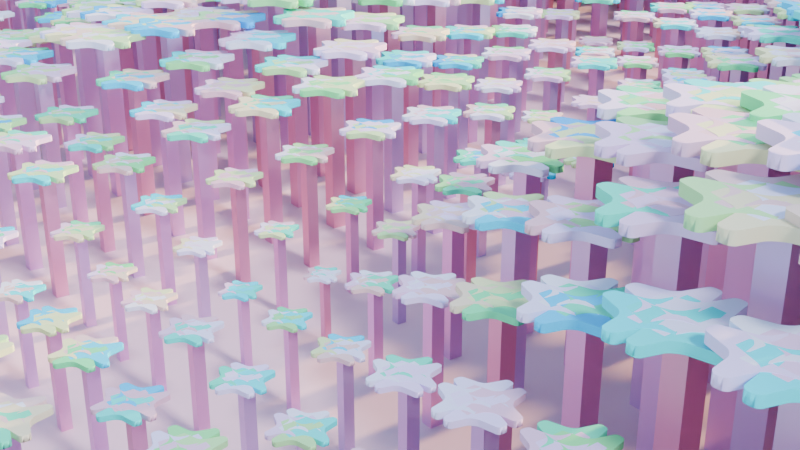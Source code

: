 # Source: star.blend  (saved by Blender 4.4.32; exported with 4.5.12 LTS)
import bpy
from mathutils import Matrix  # noqa: F401  (used for matrix-valued properties, if any)

bpy.ops.wm.read_factory_settings(use_empty=True)
scene = bpy.context.scene
scene.name = 'Scene'

# ---- collections
col_collection = bpy.data.collections.new('Collection'); scene.collection.children.link(col_collection)

# ---- materials (node trees are filled in below, after node groups)
mat_star = bpy.data.materials.new('Star')
mat_planeshade = bpy.data.materials.new('PlaneShade')
mat_bar = bpy.data.materials.new('Bar')
mat_sphere = bpy.data.materials.new('Sphere')

# ---- node groups
ng_smooth_by_angle = bpy.data.node_groups.new('Smooth by Angle', 'GeometryNodeTree')
_s = ng_smooth_by_angle.interface.new_socket(name='Mesh', in_out='OUTPUT', socket_type='NodeSocketGeometry')
_s = ng_smooth_by_angle.interface.new_socket(name='Mesh', in_out='INPUT', socket_type='NodeSocketGeometry')
_s = ng_smooth_by_angle.interface.new_socket(name='Angle', in_out='INPUT', socket_type='NodeSocketFloat')
_s.subtype = 'ANGLE'
_s.default_value = 0.5236
_s.min_value = 0.0
_s.max_value = 3.142
_s.description = 'Maximum face angle for smooth edges'
_s = ng_smooth_by_angle.interface.new_socket(name='Ignore Sharpness', in_out='INPUT', socket_type='NodeSocketBool')
_s.force_non_field = True
ng_smooth_by_angle.description = 'Set the sharpness of mesh edges based on the angle between the neighboring faces'
ng_smooth_by_angle.is_modifier = True
_N = ng_smooth_by_angle.nodes; _L = ng_smooth_by_angle.links
n0 = _N.new('GeometryNodeSetShadeSmooth'); n0.name = 'Set Shade Smooth'; n0.location = (120, -80)
n0.domain = 'EDGE'
n1 = _N.new('GeometryNodeSetShadeSmooth'); n1.name = 'Set Shade Smooth.001'; n1.location = (300, -80)
n2 = _N.new('NodeGroupOutput'); n2.name = 'Group Output'; n2.location = (480, -80)
n3 = _N.new('GeometryNodeInputMeshEdgeAngle'); n3.name = 'Edge Angle'; n3.location = (-440, -240)
n4 = _N.new('NodeGroupInput'); n4.name = 'Group Input'; n4.location = (-80, -80)
n5 = _N.new('GeometryNodeInputEdgeSmooth'); n5.name = 'Is Edge Smooth'; n5.location = (-260, -120)
n6 = _N.new('GeometryNodeInputShadeSmooth'); n6.name = 'Is Shade Smooth'; n6.location = (-440, -397)
n7 = _N.new('FunctionNodeCompare'); n7.name = 'Compare'; n7.location = (-260, -260)
n7.operation = 'LESS_EQUAL'
n7.inputs[6].default_value = (0.0, 0.0, 0.0, 0.0)
n7.inputs[7].default_value = (0.0, 0.0, 0.0, 0.0)
n8 = _N.new('FunctionNodeBooleanMath'); n8.name = 'Boolean Math.001'; n8.location = (-80, -260)
n9 = _N.new('NodeGroupInput'); n9.name = 'Group Input.001'; n9.location = (-440, -329)
n10 = _N.new('NodeGroupInput'); n10.name = 'Group Input.002'; n10.location = (-259, -189)
n11 = _N.new('FunctionNodeBooleanMath'); n11.name = 'Boolean Math'; n11.location = (-80, -149)
n11.operation = 'OR'
n12 = _N.new('FunctionNodeBooleanMath'); n12.name = 'Boolean Math.002'; n12.location = (-260, -380)
n12.operation = 'OR'
n13 = _N.new('NodeGroupInput'); n13.name = 'Group Input.003'; n13.location = (-440, -460)
_L.new(n3.outputs[0], n7.inputs[0])
_L.new(n1.outputs[0], n2.inputs[0])
_L.new(n9.outputs[1], n7.inputs[1])
_L.new(n7.outputs[0], n8.inputs[0])
_L.new(n4.outputs[0], n0.inputs[0])
_L.new(n0.outputs[0], n1.inputs[0])
_L.new(n8.outputs[0], n0.inputs[2])
_L.new(n10.outputs[2], n11.inputs[1])
_L.new(n5.outputs[0], n11.inputs[0])
_L.new(n11.outputs[0], n0.inputs[1])
_L.new(n13.outputs[2], n12.inputs[1])
_L.new(n6.outputs[0], n12.inputs[0])
_L.new(n12.outputs[0], n8.inputs[1])
n2.is_active_output = True
ng_geometry_nodes = bpy.data.node_groups.new('Geometry Nodes', 'GeometryNodeTree')
_s = ng_geometry_nodes.interface.new_socket(name='Geometry', in_out='OUTPUT', socket_type='NodeSocketGeometry')
_s = ng_geometry_nodes.interface.new_socket(name='Geometry', in_out='INPUT', socket_type='NodeSocketGeometry')
ng_geometry_nodes.is_modifier = True
# nodes of 'Geometry Nodes' reference scene objects; filled in after objects exist

# ---- material node trees
mat_star.use_nodes = True; mat_star.node_tree.nodes.clear()
_N = mat_star.node_tree.nodes; _L = mat_star.node_tree.links
n0 = _N.new('ShaderNodeBsdfPrincipled'); n0.name = 'Principled BSDF'; n0.location = (10, 300)
n0.inputs[1].default_value = 0.5
n0.inputs[2].default_value = 0.7
n0.inputs[27].default_value = (1.0, 0.9725, 0.4532, 1.0)
n1 = _N.new('ShaderNodeOutputMaterial'); n1.name = 'Material Output'; n1.location = (300, 300)
n2 = _N.new('ShaderNodeHueSaturation'); n2.name = 'Hue/Saturation/Value'; n2.location = (-210, 261)
n2.inputs[3].default_value = 1.2
n2.inputs[4].default_value = (0.7992, 0.794, 0.0, 1.0)
n3 = _N.new('ShaderNodeMapRange'); n3.name = 'Map Range'; n3.location = (-380, 209)
n3.inputs[2].default_value = 1.1
n4 = _N.new('ShaderNodeObjectInfo'); n4.name = 'Object Info'; n4.location = (-567, 208)
_L.new(n0.outputs[0], n1.inputs[0])
_L.new(n2.outputs[0], n0.inputs[0])
_L.new(n3.outputs[0], n2.inputs[0])
_L.new(n3.outputs[0], n2.inputs[1])
_L.new(n4.outputs[5], n3.inputs[0])
n1.is_active_output = True
mat_planeshade.use_nodes = True; mat_planeshade.node_tree.nodes.clear()
_N = mat_planeshade.node_tree.nodes; _L = mat_planeshade.node_tree.links
n0 = _N.new('ShaderNodeBsdfPrincipled'); n0.name = 'Principled BSDF'; n0.location = (-267, 334)
n0.inputs[0].default_value = (0.8008, 0.5136, 0.6159, 1.0)
n1 = _N.new('ShaderNodeOutputMaterial'); n1.name = 'Material Output'; n1.location = (505, 329)
_L.new(n0.outputs[0], n1.inputs[0])
n1.is_active_output = True
mat_bar.use_nodes = True; mat_bar.node_tree.nodes.clear()
_N = mat_bar.node_tree.nodes; _L = mat_bar.node_tree.links
n0 = _N.new('ShaderNodeBsdfPrincipled'); n0.name = 'Principled BSDF'; n0.location = (10, 300)
n0.inputs[1].default_value = 1.0
n1 = _N.new('ShaderNodeOutputMaterial'); n1.name = 'Material Output'; n1.location = (300, 300)
n2 = _N.new('ShaderNodeHueSaturation'); n2.name = 'Hue/Saturation/Value'; n2.location = (-183, 285)
n2.inputs[4].default_value = (0.8002, 0.003216, 0.6033, 1.0)
n3 = _N.new('ShaderNodeMapRange'); n3.name = 'Map Range'; n3.location = (-376, 251)
n3.inputs[1].default_value = 0.2
n3.inputs[2].default_value = 3.0
n3.inputs[3].default_value = 0.4
n4 = _N.new('ShaderNodeObjectInfo'); n4.name = 'Object Info'; n4.location = (-575, 212)
_L.new(n0.outputs[0], n1.inputs[0])
_L.new(n2.outputs[0], n0.inputs[0])
_L.new(n3.outputs[0], n2.inputs[0])
_L.new(n3.outputs[0], n2.inputs[1])
_L.new(n4.outputs[5], n3.inputs[0])
n1.is_active_output = True
mat_sphere.use_nodes = True; mat_sphere.node_tree.nodes.clear()
_N = mat_sphere.node_tree.nodes; _L = mat_sphere.node_tree.links
n0 = _N.new('ShaderNodeBsdfPrincipled'); n0.name = 'Principled BSDF'; n0.location = (14, 304)
n0.inputs[28].default_value = 0.4
n1 = _N.new('ShaderNodeOutputMaterial'); n1.name = 'Material Output'; n1.location = (300, 300)
n2 = _N.new('ShaderNodeHueSaturation'); n2.name = 'Hue/Saturation/Value'; n2.location = (-180, 252)
n2.inputs[4].default_value = (0.8001, 0.2769, 0.0, 1.0)
n3 = _N.new('ShaderNodeMapRange'); n3.name = 'Map Range'; n3.location = (-362, 237)
n4 = _N.new('ShaderNodeObjectInfo'); n4.name = 'Object Info'; n4.location = (-558, 187)
_L.new(n0.outputs[0], n1.inputs[0])
_L.new(n2.outputs[0], n0.inputs[0])
_L.new(n3.outputs[0], n2.inputs[0])
_L.new(n3.outputs[0], n2.inputs[1])
_L.new(n4.outputs[5], n3.inputs[0])
_L.new(n2.outputs[0], n0.inputs[27])
n1.is_active_output = True

# ---- world
world_world = bpy.data.worlds.new('World'); scene.world = world_world
world_world.use_nodes = True; world_world.node_tree.nodes.clear()
_N = world_world.node_tree.nodes; _L = world_world.node_tree.links
n0 = _N.new('ShaderNodeOutputWorld'); n0.name = 'World Output'; n0.location = (300, 300)
n1 = _N.new('ShaderNodeBackground'); n1.name = 'Background'; n1.location = (10, 300)
n1.inputs[1].default_value = 0.7
n2 = _N.new('ShaderNodeTexSky'); n2.name = 'Sky Texture'; n2.location = (-190, 275)
n2.sun_intensity = 0.2
n2.sun_elevation = 0.2094
n2.ozone_density = 1.4
_L.new(n1.outputs[0], n0.inputs[0])
_L.new(n2.outputs[0], n1.inputs[0])
n0.is_active_output = True
world_world.color = (0.05088, 0.05088, 0.05088)
world_world.sun_shadow_jitter_overblur = 0.0

# ---- cameras
cam_camera = bpy.data.cameras.new('Camera')
cam_camera.clip_end = 100.0
cam_camera.ortho_scale = 7.314

# ---- lights
light_light = bpy.data.lights.new('Light', 'SUN')
light_light.angle = 0.1993
light_light.energy = 5.0
light_light.shadow_soft_size = 0.1
light_light.shadow_cascade_max_distance = 1000.0

# ---- meshes
me_cube_002 = bpy.data.meshes.new('Cube.002')
me_cube_002.from_pydata([(0.5475, 0.1594, 0.3792), (-1.457, 0.1594, 0.3792), (-1.459, 0.1594, 0.1493), (0.5452, 0.1594, 0.1493), (0.5475, -0.09288, 0.3792), (0.5452, -0.09287, 0.1493), (-1.457, -0.09288, 0.3792), (-1.459, -0.09287, 0.1493), (-1.373, 0.06985, -0.7706), (-1.463, 0.1889, -0.6827), (-1.393, 0.09051, -0.7684), (-1.412, 0.1116, -0.7619), (-1.429, 0.1321, -0.7514), (-1.443, 0.151, -0.7375), (-1.454, 0.1672, -0.7208), (-1.46, 0.1801, -0.7023), (0.4519, 0.06985, -0.7706), (0.5414, 0.1889, -0.6827), (0.4718, 0.09051, -0.7684), (0.4908, 0.1116, -0.7619), (0.5077, 0.1321, -0.7514), (0.5219, 0.151, -0.7375), (0.5326, 0.1672, -0.7208), (0.5392, 0.1801, -0.7023), (-1.373, -0.003298, -0.7706), (-1.463, -0.124, -0.6848), (-1.393, -0.02401, -0.7684), (-1.412, -0.04524, -0.7621), (-1.429, -0.06594, -0.7519), (-1.443, -0.08505, -0.7383), (-1.454, -0.1016, -0.722), (-1.46, -0.1148, -0.7039), (0.4519, -0.003298, -0.7706), (0.5393, -0.1235, -0.6846), (0.4718, -0.02399, -0.7684), (0.4905, -0.04519, -0.7621), (0.5073, -0.06582, -0.7518), (0.5211, -0.08486, -0.7382), (0.5314, -0.1013, -0.7219), (0.5375, -0.1144, -0.7038), (-1.352, -1.0, 0.2756), (-1.453, -0.8998, 0.4091), (-1.374, -0.9977, 0.299), (-1.396, -0.9903, 0.3229), (-1.415, -0.9783, 0.3459), (-1.431, -0.9624, 0.3671), (-1.443, -0.9434, 0.3852), (-1.451, -0.9221, 0.3995), (0.4482, -1.0, 0.2756), (0.5509, -0.8998, 0.4091), (0.4711, -0.9977, 0.299), (0.4929, -0.9903, 0.3228), (0.5124, -0.9783, 0.3459), (0.5287, -0.9624, 0.3671), (0.5409, -0.9434, 0.3852), (0.5484, -0.9221, 0.3995), (0.4479, -1.0, 0.2491), (0.548, -0.9023, 0.1119), (0.4704, -0.9978, 0.2255), (0.4917, -0.9906, 0.2014), (0.5108, -0.9789, 0.1779), (0.5266, -0.9634, 0.1562), (0.5385, -0.9448, 0.1373), (0.5457, -0.9241, 0.1223), (-1.459, -0.9021, 0.1125), (-1.352, -1.0, 0.2491), (-1.455, -0.924, 0.1228), (-1.447, -0.9447, 0.1377), (-1.434, -0.9633, 0.1564), (-1.417, -0.9788, 0.1781), (-1.397, -0.9905, 0.2015), (-1.375, -0.9978, 0.2256), (-1.334, 0.04964, 1.224), (-1.446, 0.1912, 1.118), (-1.359, 0.07485, 1.221), (-1.382, 0.1004, 1.214), (-1.403, 0.125, 1.201), (-1.421, 0.1474, 1.184), (-1.434, 0.1665, 1.164), (-1.443, 0.1813, 1.142), (0.4506, 0.04964, 1.224), (0.5584, 0.1912, 1.118), (0.4749, 0.07485, 1.221), (0.4979, 0.1004, 1.214), (0.5185, 0.125, 1.201), (0.5356, 0.1474, 1.184), (0.5483, 0.1665, 1.164), (0.556, 0.1813, 1.142), (0.4506, 0.01675, 1.224), (0.5583, -0.1303, 1.118), (0.4749, -0.00859, 1.221), (0.498, -0.03453, 1.214), (0.5185, -0.05978, 1.201), (0.5355, -0.08306, 1.184), (0.5482, -0.1032, 1.164), (0.556, -0.1192, 1.142), (-1.334, 0.01675, 1.224), (-1.446, -0.1303, 1.118), (-1.359, -0.00859, 1.221), (-1.382, -0.03453, 1.214), (-1.403, -0.05978, 1.201), (-1.421, -0.08306, 1.184), (-1.434, -0.1032, 1.164), (-1.443, -0.1192, 1.142), (-1.358, 1.004, 0.2814), (-1.454, 0.9104, 0.408), (-1.379, 1.002, 0.3036), (-1.399, 0.9947, 0.3262), (-1.417, 0.9835, 0.348), (-1.433, 0.9687, 0.368), (-1.444, 0.951, 0.3853), (-1.451, 0.9312, 0.3988), (0.4533, 1.004, 0.2814), (0.5506, 0.9104, 0.408), (0.475, 1.002, 0.3036), (0.4956, 0.9947, 0.3262), (0.5141, 0.9835, 0.348), (0.5295, 0.9687, 0.368), (0.541, 0.951, 0.3853), (0.5482, 0.9312, 0.3988), (-1.358, 1.004, 0.2437), (-1.457, 0.9105, 0.1105), (-1.38, 1.002, 0.2214), (-1.401, 0.9947, 0.1984), (-1.419, 0.9835, 0.1757), (-1.435, 0.9687, 0.1546), (-1.447, 0.951, 0.1361), (-1.454, 0.9313, 0.1211), (0.5476, 0.9105, 0.1105), (0.4529, 1.004, 0.2437), (0.5454, 0.9313, 0.1211), (0.5385, 0.951, 0.1361), (0.5273, 0.9687, 0.1546), (0.5123, 0.9835, 0.1757), (0.4943, 0.9947, 0.1984), (0.4742, 1.002, 0.2214), (-1.392, 0.5452, 0.01117), (-1.394, 0.3267, -0.2198), (-1.392, 0.5076, -0.007468), (-1.393, 0.4691, -0.03349), (-1.393, 0.4316, -0.06558), (-1.393, 0.397, -0.1022), (-1.394, 0.367, -0.1414), (-1.394, 0.3432, -0.1812), (0.6101, 0.3267, -0.2198), (0.6121, 0.5452, 0.01117), (0.6103, 0.3432, -0.1812), (0.6106, 0.367, -0.1414), (0.6109, 0.397, -0.1022), (0.6112, 0.4316, -0.06558), (0.6115, 0.4691, -0.03349), (0.6119, 0.5076, -0.007468), (-1.497, -0.2361, -0.2288), (-1.496, -0.4597, -0.004982), (-1.495, -0.2535, -0.1908), (-1.494, -0.2782, -0.1517), (-1.494, -0.309, -0.1135), (-1.494, -0.3445, -0.07811), (-1.494, -0.3826, -0.04723), (-1.495, -0.4217, -0.02244), (0.5092, -0.4597, -0.005168), (0.507, -0.2359, -0.2287), (0.5101, -0.4217, -0.02258), (0.5106, -0.3827, -0.04733), (0.5106, -0.3444, -0.07817), (0.5103, -0.309, -0.1136), (0.5095, -0.2781, -0.1517), (0.5084, -0.2534, -0.1908), (-1.413, -0.4772, 0.5221), (-1.411, -0.2675, 0.7243), (-1.413, -0.4412, 0.5369), (-1.413, -0.4043, 0.5586), (-1.412, -0.3683, 0.5861), (-1.412, -0.3351, 0.6181), (-1.411, -0.3063, 0.653), (-1.411, -0.2834, 0.689), (0.5936, -0.2675, 0.7243), (0.5914, -0.4772, 0.5221), (0.5931, -0.2834, 0.689), (0.5927, -0.3063, 0.653), (0.5923, -0.3351, 0.6181), (0.5919, -0.3683, 0.5861), (0.5917, -0.4043, 0.5586), (0.5915, -0.4412, 0.5369), (-1.416, 0.3214, 0.6971), (-1.418, 0.5257, 0.4891), (-1.417, 0.3359, 0.6608), (-1.417, 0.3574, 0.6239), (-1.417, 0.3851, 0.588), (-1.418, 0.4174, 0.5551), (-1.418, 0.4529, 0.5267), (-1.418, 0.4895, 0.5043), (0.5858, 0.5257, 0.4891), (0.588, 0.3214, 0.6971), (0.5859, 0.4895, 0.5043), (0.5861, 0.4528, 0.5267), (0.5864, 0.4174, 0.5551), (0.5867, 0.3851, 0.588), (0.5871, 0.3574, 0.6239), (0.5876, 0.3359, 0.6608)], [], [(80, 72, 96, 88), (120, 104, 112, 129), (5, 4, 49, 57), (64, 41, 6, 7), (160, 57, 64, 153), (4, 89, 176, 178, 179, 180, 181, 182, 183, 177, 49), (41, 168, 170, 171, 172, 173, 174, 175, 169, 97, 6), (33, 5, 57, 160, 162, 163, 164, 165, 166, 167, 161), (113, 192, 194, 195, 196, 197, 198, 199, 193, 81, 0), (8, 16, 32, 24), (17, 3, 5, 33), (7, 6, 1, 2), (136, 121, 128, 145), (6, 97, 73, 1), (144, 146, 147, 148, 149, 150, 151, 145, 128, 3, 17), (0, 81, 89, 4), (2, 1, 105, 121), (56, 48, 40, 65), (49, 177, 168, 41), (152, 154, 155, 156, 157, 158, 159, 153, 64, 7, 25), (3, 0, 4, 5), (128, 113, 0, 3), (25, 7, 2, 9), (32, 16, 18, 34), (34, 18, 19, 35), (35, 19, 20, 36), (36, 20, 21, 37), (37, 21, 22, 38), (38, 22, 23, 39), (39, 23, 17, 33), (16, 8, 10, 18), (18, 10, 11, 19), (19, 11, 12, 20), (20, 12, 13, 21), (21, 13, 14, 22), (22, 14, 15, 23), (23, 15, 9, 17), (8, 24, 26, 10), (10, 26, 27, 11), (11, 27, 28, 12), (12, 28, 29, 13), (13, 29, 30, 14), (14, 30, 31, 15), (15, 31, 25, 9), (33, 25, 31, 39), (39, 31, 30, 38), (38, 30, 29, 37), (37, 29, 28, 36), (36, 28, 27, 35), (35, 27, 26, 34), (34, 26, 24, 32), (9, 2, 121, 136, 138, 139, 140, 141, 142, 143, 137), (65, 40, 42, 71), (71, 42, 43, 70), (70, 43, 44, 69), (69, 44, 45, 68), (68, 45, 46, 67), (67, 46, 47, 66), (66, 47, 41, 64), (49, 41, 47, 55), (55, 47, 46, 54), (54, 46, 45, 53), (53, 45, 44, 52), (52, 44, 43, 51), (51, 43, 42, 50), (50, 42, 40, 48), (48, 56, 58, 50), (50, 58, 59, 51), (51, 59, 60, 52), (52, 60, 61, 53), (53, 61, 62, 54), (54, 62, 63, 55), (55, 63, 57, 49), (56, 65, 71, 58), (58, 71, 70, 59), (59, 70, 69, 60), (60, 69, 68, 61), (61, 68, 67, 62), (62, 67, 66, 63), (63, 66, 64, 57), (96, 72, 74, 98), (98, 74, 75, 99), (99, 75, 76, 100), (100, 76, 77, 101), (101, 77, 78, 102), (102, 78, 79, 103), (103, 79, 73, 97), (72, 80, 82, 74), (74, 82, 83, 75), (75, 83, 84, 76), (76, 84, 85, 77), (77, 85, 86, 78), (78, 86, 87, 79), (79, 87, 81, 73), (80, 88, 90, 82), (82, 90, 91, 83), (83, 91, 92, 84), (84, 92, 93, 85), (85, 93, 94, 86), (86, 94, 95, 87), (87, 95, 89, 81), (97, 89, 95, 103), (103, 95, 94, 102), (102, 94, 93, 101), (101, 93, 92, 100), (100, 92, 91, 99), (99, 91, 90, 98), (98, 90, 88, 96), (1, 73, 184, 186, 187, 188, 189, 190, 191, 185, 105), (105, 113, 119, 111), (111, 119, 118, 110), (110, 118, 117, 109), (109, 117, 116, 108), (108, 116, 115, 107), (107, 115, 114, 106), (106, 114, 112, 104), (104, 120, 122, 106), (106, 122, 123, 107), (107, 123, 124, 108), (108, 124, 125, 109), (109, 125, 126, 110), (110, 126, 127, 111), (111, 127, 121, 105), (113, 128, 130, 119), (119, 130, 131, 118), (118, 131, 132, 117), (117, 132, 133, 116), (116, 133, 134, 115), (115, 134, 135, 114), (114, 135, 129, 112), (120, 129, 135, 122), (122, 135, 134, 123), (123, 134, 133, 124), (124, 133, 132, 125), (125, 132, 131, 126), (126, 131, 130, 127), (127, 130, 128, 121), (105, 185, 192, 113), (144, 137, 143, 146), (146, 143, 142, 147), (147, 142, 141, 148), (148, 141, 140, 149), (149, 140, 139, 150), (150, 139, 138, 151), (151, 138, 136, 145), (137, 144, 17, 9), (152, 161, 167, 154), (154, 167, 166, 155), (155, 166, 165, 156), (156, 165, 164, 157), (157, 164, 163, 158), (158, 163, 162, 159), (159, 162, 160, 153), (25, 33, 161, 152), (176, 169, 175, 178), (178, 175, 174, 179), (179, 174, 173, 180), (180, 173, 172, 181), (181, 172, 171, 182), (182, 171, 170, 183), (183, 170, 168, 177), (89, 97, 169, 176), (184, 193, 199, 186), (186, 199, 198, 187), (187, 198, 197, 188), (188, 197, 196, 189), (189, 196, 195, 190), (190, 195, 194, 191), (191, 194, 192, 185), (193, 184, 73, 81)])
me_cube_002.polygons.foreach_set('use_smooth', [True] * 170)
_uv = me_cube_002.uv_layers.new(name='UVMap')
_uv.uv.foreach_set('vector', [0.6387, 0.619, 0.8613, 0.619, 0.8613, 0.6231, 0.6387, 0.6231, 0.502, 0.262, 0.5068, 0.262, 0.5068, 0.488, 0.502, 0.488, 0.49, 0.6368, 0.5188, 0.6368, 0.5227, 0.7375, 0.4855, 0.7378, 0.4856, 0.01224, 0.5227, 0.01254, 0.5188, 0.1132, 0.49, 0.1132, 0.4035, 0.7501, 0.4729, 0.7504, 0.4729, 1.001, 0.4035, 1.0, 0.5188, 0.6368, 0.625, 0.6558, 0.625, 0.7225, 0.6267, 0.7311, 0.6319, 0.7444, 0.6392, 0.7606, 0.6354, 0.765, 0.6207, 0.7573, 0.6085, 0.7518, 0.6008, 0.75, 0.5344, 0.75, 0.5344, 0.0, 0.6008, 0.0, 0.6085, -0.001783, 0.6207, -0.007347, 0.6354, -0.01503, 0.6392, -0.01062, 0.6319, 0.005565, 0.6267, 0.01891, 0.625, 0.02746, 0.625, 0.09416, 0.5188, 0.1132, 0.3753, 0.6508, 0.49, 0.6368, 0.473, 0.7499, 0.4036, 0.75, 0.3949, 0.7516, 0.3816, 0.7565, 0.3657, 0.7635, 0.3613, 0.7591, 0.3684, 0.7437, 0.3735, 0.7309, 0.3751, 0.7225, 0.534, 0.5, 0.5995, 0.5, 0.6076, 0.4982, 0.6206, 0.4923, 0.6367, 0.4839, 0.641, 0.4878, 0.6328, 0.5042, 0.6269, 0.5177, 0.625, 0.5261, 0.625, 0.5877, 0.5188, 0.6053, 0.1362, 0.6165, 0.3638, 0.6165, 0.3638, 0.6256, 0.1362, 0.6256, 0.386, 0.6017, 0.49, 0.6053, 0.49, 0.6368, 0.3857, 0.6406, 0.49, 0.1132, 0.5188, 0.1132, 0.5188, 0.1447, 0.49, 0.1447, 0.4052, 0.25, 0.4726, 0.25, 0.4726, 0.5, 0.4052, 0.5, 0.5188, 0.1132, 0.6117, 0.1085, 0.6117, 0.1486, 0.5188, 0.1447, 0.375, 0.5261, 0.3733, 0.518, 0.3681, 0.5056, 0.3609, 0.4907, 0.3658, 0.4868, 0.3825, 0.4937, 0.3961, 0.4985, 0.4052, 0.5, 0.4726, 0.5, 0.49, 0.6053, 0.375, 0.5916, 0.5188, 0.6053, 0.6117, 0.6014, 0.6117, 0.6415, 0.5188, 0.6368, 0.49, 0.1447, 0.5188, 0.1447, 0.5226, 0.2383, 0.4853, 0.2383, 0.5027, 0.7627, 0.5061, 0.7627, 0.5061, 0.9873, 0.5027, 0.9873, 0.5344, 0.75, 0.6008, 0.75, 0.6008, 1.0, 0.5344, 1.0, 0.375, 0.0274, 0.3734, 0.01904, 0.3684, 0.00628, 0.3613, -0.009137, 0.3658, -0.01349, 0.3817, -0.006499, 0.3949, -0.001505, 0.4037, 0.0001073, 0.4734, 0.0003685, 0.49, 0.1132, 0.375, 0.09892, 0.49, 0.6053, 0.5188, 0.6053, 0.5188, 0.6368, 0.49, 0.6368, 0.4853, 0.5117, 0.5226, 0.5117, 0.5188, 0.6053, 0.49, 0.6053, 0.3857, 0.1093, 0.49, 0.1132, 0.49, 0.1447, 0.386, 0.1483, 0.3638, 0.6256, 0.3638, 0.6165, 0.3663, 0.6139, 0.3663, 0.6282, 0.3663, 0.6282, 0.3663, 0.6139, 0.3687, 0.6113, 0.3686, 0.6309, 0.3686, 0.6309, 0.3687, 0.6113, 0.3708, 0.6088, 0.3707, 0.6334, 0.3707, 0.6334, 0.3708, 0.6088, 0.3758, 0.6037, 0.3757, 0.6385, 0.3757, 0.6385, 0.3758, 0.6037, 0.3775, 0.6012, 0.3773, 0.6412, 0.3773, 0.6412, 0.3775, 0.6012, 0.3791, 0.5988, 0.3788, 0.6437, 0.3788, 0.6437, 0.3791, 0.5988, 0.386, 0.6017, 0.3857, 0.6406, 0.3638, 0.6165, 0.1362, 0.6165, 0.1337, 0.6139, 0.3663, 0.6139, 0.3663, 0.6139, 0.1337, 0.6139, 0.1313, 0.6113, 0.3687, 0.6113, 0.3687, 0.6113, 0.1313, 0.6113, 0.1292, 0.6088, 0.3708, 0.6088, 0.3708, 0.6088, 0.1292, 0.6088, 0.1274, 0.6011, 0.3758, 0.6037, 0.3758, 0.6037, 0.1274, 0.6011, 0.1261, 0.598, 0.3775, 0.6012, 0.3775, 0.6012, 0.1261, 0.598, 0.1253, 0.5947, 0.3791, 0.5988, 0.3791, 0.5988, 0.1253, 0.5947, 0.125, 0.5916, 0.375, 0.5916, 0.1362, 0.6165, 0.1362, 0.6256, 0.1337, 0.6282, 0.1337, 0.6139, 0.1337, 0.6139, 0.1337, 0.6282, 0.1313, 0.6309, 0.1313, 0.6113, 0.1313, 0.6113, 0.1313, 0.6309, 0.1292, 0.6335, 0.1292, 0.6088, 0.1292, 0.6088, 0.1292, 0.6335, 0.125, 0.6358, 0.125, 0.6064, 0.375, 0.1436, 0.375, 0.1142, 0.3811, 0.1121, 0.3812, 0.1456, 0.3812, 0.1456, 0.3811, 0.1121, 0.3833, 0.1104, 0.3835, 0.1472, 0.3835, 0.1472, 0.3833, 0.1104, 0.3857, 0.1093, 0.386, 0.1483, 0.3744, 0.6511, 0.1247, 0.6511, 0.125, 0.6478, 0.3788, 0.6437, 0.3788, 0.6437, 0.125, 0.6478, 0.1259, 0.6444, 0.3773, 0.6412, 0.3773, 0.6412, 0.1259, 0.6444, 0.1273, 0.6412, 0.3757, 0.6385, 0.3757, 0.6385, 0.1273, 0.6412, 0.1292, 0.6335, 0.3707, 0.6334, 0.3707, 0.6334, 0.1292, 0.6335, 0.1313, 0.6309, 0.3686, 0.6309, 0.3686, 0.6309, 0.1313, 0.6309, 0.1337, 0.6282, 0.3663, 0.6282, 0.3663, 0.6282, 0.1337, 0.6282, 0.1362, 0.6256, 0.3638, 0.6256, 0.375, 0.1584, 0.49, 0.1447, 0.4726, 0.25, 0.4052, 0.25, 0.3961, 0.2515, 0.3825, 0.2563, 0.3658, 0.2632, 0.3609, 0.2593, 0.3681, 0.2444, 0.3733, 0.232, 0.375, 0.2239, 0.5027, 0.9873, 0.5061, 0.9873, 0.509, 0.9901, 0.4998, 0.9901, 0.4998, 0.9901, 0.509, 0.9901, 0.512, 0.9928, 0.4968, 0.9928, 0.4968, 0.9928, 0.512, 0.9928, 0.5149, 0.9952, 0.4938, 0.9953, 0.4938, 0.9953, 0.5149, 0.9952, 0.5175, 1.0, 0.4911, 1.0, 0.4911, 0.0, 0.5175, 0.0, 0.5198, 0.007097, 0.4888, 0.00693, 0.4888, 0.00693, 0.5198, 0.007097, 0.5216, 0.009746, 0.4869, 0.009518, 0.4869, 0.009518, 0.5216, 0.009746, 0.5227, 0.01254, 0.4856, 0.01224, 0.5344, 0.75, 0.5344, 1.0, 0.5308, 0.9997, 0.5262, 0.7453, 0.5262, 0.7453, 0.5308, 0.9997, 0.5272, 0.9987, 0.5235, 0.7471, 0.5235, 0.7471, 0.5272, 0.9987, 0.5237, 0.9972, 0.5206, 0.749, 0.5206, 0.749, 0.5237, 0.9972, 0.5149, 0.9952, 0.5149, 0.7548, 0.5149, 0.7548, 0.5149, 0.9952, 0.512, 0.9928, 0.512, 0.7572, 0.512, 0.7572, 0.512, 0.9928, 0.509, 0.9901, 0.509, 0.7599, 0.509, 0.7599, 0.509, 0.9901, 0.5061, 0.9873, 0.5061, 0.7627, 0.5061, 0.7627, 0.5027, 0.7627, 0.4998, 0.7599, 0.509, 0.7599, 0.509, 0.7599, 0.4998, 0.7599, 0.4968, 0.7572, 0.512, 0.7572, 0.512, 0.7572, 0.4968, 0.7572, 0.4938, 0.7548, 0.5149, 0.7548, 0.5149, 0.7548, 0.4938, 0.7548, 0.488, 0.7491, 0.5206, 0.749, 0.5206, 0.749, 0.488, 0.7491, 0.4848, 0.7473, 0.5235, 0.7471, 0.5235, 0.7471, 0.4848, 0.7473, 0.4818, 0.7455, 0.5262, 0.7453, 0.5262, 0.7453, 0.4818, 0.7455, 0.4855, 0.7378, 0.5227, 0.7375, 0.5027, 0.7627, 0.5027, 0.9873, 0.4998, 0.9901, 0.4998, 0.7599, 0.4998, 0.7599, 0.4998, 0.9901, 0.4968, 0.9928, 0.4968, 0.7572, 0.4968, 0.7572, 0.4968, 0.9928, 0.4938, 0.9953, 0.4938, 0.7548, 0.4938, 0.7548, 0.4938, 0.9953, 0.4848, 0.9974, 0.488, 0.7491, 0.488, 0.7491, 0.4848, 0.9974, 0.4809, 0.9991, 0.4848, 0.7473, 0.4848, 0.7473, 0.4809, 0.9991, 0.4769, 1.0, 0.4818, 0.7455, 0.4818, 0.7455, 0.4769, 1.0, 0.4729, 1.001, 0.4729, 0.7504, 0.8613, 0.6231, 0.8613, 0.619, 0.8644, 0.6159, 0.8644, 0.6263, 0.8644, 0.6263, 0.8644, 0.6159, 0.8673, 0.6127, 0.8673, 0.6295, 0.8673, 0.6295, 0.8673, 0.6127, 0.8698, 0.6096, 0.8698, 0.6327, 0.8698, 0.6327, 0.8698, 0.6096, 0.875, 0.6068, 0.875, 0.6356, 0.625, 0.1144, 0.625, 0.1432, 0.6175, 0.1455, 0.6175, 0.1119, 0.6175, 0.1119, 0.6175, 0.1455, 0.6146, 0.1474, 0.6146, 0.1099, 0.6146, 0.1099, 0.6146, 0.1474, 0.6117, 0.1486, 0.6117, 0.1085, 0.8613, 0.619, 0.6387, 0.619, 0.6356, 0.6159, 0.8644, 0.6159, 0.8644, 0.6159, 0.6356, 0.6159, 0.6327, 0.6127, 0.8673, 0.6127, 0.8673, 0.6127, 0.6327, 0.6127, 0.6301, 0.6096, 0.8698, 0.6096, 0.8698, 0.6096, 0.6301, 0.6096, 0.624, 0.6033, 0.872, 0.5998, 0.872, 0.5998, 0.624, 0.6033, 0.6219, 0.6002, 0.8736, 0.5959, 0.8736, 0.5959, 0.6219, 0.6002, 0.62, 0.5972, 0.8747, 0.5918, 0.8747, 0.5918, 0.62, 0.5972, 0.625, 0.5877, 0.875, 0.5877, 0.6387, 0.619, 0.6387, 0.6231, 0.6356, 0.6263, 0.6356, 0.6159, 0.6356, 0.6159, 0.6356, 0.6263, 0.6327, 0.6295, 0.6327, 0.6127, 0.6327, 0.6127, 0.6327, 0.6295, 0.6302, 0.6327, 0.6301, 0.6096, 0.6301, 0.6096, 0.6302, 0.6327, 0.624, 0.6391, 0.624, 0.6033, 0.624, 0.6033, 0.624, 0.6391, 0.6219, 0.6425, 0.6219, 0.6002, 0.6219, 0.6002, 0.6219, 0.6425, 0.62, 0.6458, 0.62, 0.5972, 0.62, 0.5972, 0.62, 0.6458, 0.6117, 0.6415, 0.6117, 0.6014, 0.875, 0.6558, 0.625, 0.6558, 0.62, 0.6458, 0.8747, 0.6515, 0.8747, 0.6515, 0.62, 0.6458, 0.6219, 0.6425, 0.8736, 0.647, 0.8736, 0.647, 0.6219, 0.6425, 0.624, 0.6391, 0.872, 0.6426, 0.872, 0.6426, 0.624, 0.6391, 0.6302, 0.6327, 0.8698, 0.6327, 0.8698, 0.6327, 0.6302, 0.6327, 0.6327, 0.6295, 0.8673, 0.6295, 0.8673, 0.6295, 0.6327, 0.6295, 0.6356, 0.6263, 0.8644, 0.6263, 0.8644, 0.6263, 0.6356, 0.6263, 0.6387, 0.6231, 0.8613, 0.6231, 0.5188, 0.1447, 0.625, 0.1623, 0.625, 0.2239, 0.6269, 0.2323, 0.6328, 0.2458, 0.641, 0.2622, 0.6367, 0.2661, 0.6206, 0.2577, 0.6076, 0.2518, 0.5995, 0.25, 0.534, 0.25, 0.534, 0.25, 0.534, 0.5, 0.526, 0.5044, 0.526, 0.2456, 0.526, 0.2456, 0.526, 0.5044, 0.5233, 0.5027, 0.5233, 0.2473, 0.5233, 0.2473, 0.5233, 0.5027, 0.5206, 0.5009, 0.5206, 0.2491, 0.5206, 0.2491, 0.5206, 0.5009, 0.5151, 0.4955, 0.5151, 0.2545, 0.5151, 0.2545, 0.5151, 0.4955, 0.5124, 0.4932, 0.5124, 0.2568, 0.5124, 0.2568, 0.5124, 0.4932, 0.5095, 0.4906, 0.5095, 0.2594, 0.5095, 0.2594, 0.5095, 0.4906, 0.5068, 0.488, 0.5068, 0.262, 0.5068, 0.262, 0.502, 0.262, 0.4992, 0.2594, 0.5095, 0.2594, 0.5095, 0.2594, 0.4992, 0.2594, 0.4963, 0.2568, 0.5124, 0.2568, 0.5124, 0.2568, 0.4963, 0.2568, 0.4935, 0.2545, 0.5151, 0.2545, 0.5151, 0.2545, 0.4935, 0.2545, 0.4878, 0.2491, 0.5206, 0.2491, 0.5206, 0.2491, 0.4878, 0.2491, 0.4846, 0.2473, 0.5233, 0.2473, 0.5233, 0.2473, 0.4846, 0.2473, 0.4816, 0.2456, 0.526, 0.2456, 0.526, 0.2456, 0.4816, 0.2456, 0.4853, 0.2383, 0.5226, 0.2383, 0.5226, 0.5117, 0.4853, 0.5117, 0.4816, 0.5044, 0.526, 0.5044, 0.526, 0.5044, 0.4816, 0.5044, 0.4846, 0.5027, 0.5233, 0.5027, 0.5233, 0.5027, 0.4846, 0.5027, 0.4878, 0.5009, 0.5206, 0.5009, 0.5206, 0.5009, 0.4878, 0.5009, 0.4935, 0.4955, 0.5151, 0.4955, 0.5151, 0.4955, 0.4935, 0.4955, 0.4963, 0.4932, 0.5124, 0.4932, 0.5124, 0.4932, 0.4963, 0.4932, 0.4992, 0.4906, 0.5095, 0.4906, 0.5095, 0.4906, 0.4992, 0.4906, 0.502, 0.488, 0.5068, 0.488, 0.502, 0.262, 0.502, 0.488, 0.4992, 0.4906, 0.4992, 0.2594, 0.4992, 0.2594, 0.4992, 0.4906, 0.4963, 0.4932, 0.4963, 0.2568, 0.4963, 0.2568, 0.4963, 0.4932, 0.4935, 0.4955, 0.4935, 0.2545, 0.4935, 0.2545, 0.4935, 0.4955, 0.4878, 0.5009, 0.4878, 0.2491, 0.4878, 0.2491, 0.4878, 0.5009, 0.4846, 0.5027, 0.4846, 0.2473, 0.4846, 0.2473, 0.4846, 0.5027, 0.4816, 0.5044, 0.4816, 0.2456, 0.4816, 0.2456, 0.4816, 0.5044, 0.4726, 0.5, 0.4726, 0.25, 0.534, 0.25, 0.5995, 0.25, 0.5995, 0.5, 0.534, 0.5, 0.375, 0.5261, 0.125, 0.5261, 0.125, 0.5198, 0.375, 0.5198, 0.375, 0.5198, 0.125, 0.5198, 0.125, 0.5131, 0.375, 0.5131, 0.375, 0.5131, 0.125, 0.5131, 0.125, 0.5061, 0.375, 0.5061, 0.375, 0.5061, 0.125, 0.5061, 0.125, 0.5, 0.375, 0.5, 0.375, 0.5, 0.375, 0.25, 0.3902, 0.25, 0.3902, 0.5, 0.3902, 0.5, 0.3902, 0.25, 0.398, 0.25, 0.398, 0.5, 0.398, 0.5, 0.398, 0.25, 0.4052, 0.25, 0.4052, 0.5, 0.125, 0.5261, 0.375, 0.5261, 0.375, 0.5916, 0.125, 0.5916, 0.1249, 0.7226, 0.3748, 0.7226, 0.3748, 0.7292, 0.1249, 0.7292, 0.1249, 0.7292, 0.3748, 0.7292, 0.3748, 0.7362, 0.1248, 0.7362, 0.1248, 0.7362, 0.3748, 0.7362, 0.3747, 0.7435, 0.1247, 0.7435, 0.1247, 0.7435, 0.3747, 0.7435, 0.3746, 0.75, 0.125, 0.75, 0.375, 1.0, 0.375, 0.7504, 0.3893, 0.7502, 0.3893, 1.0, 0.3893, 1.0, 0.3893, 0.7502, 0.3967, 0.7501, 0.3967, 1.0, 0.3967, 1.0, 0.3967, 0.7501, 0.4035, 0.7501, 0.4035, 1.0, 0.1247, 0.6511, 0.3744, 0.6511, 0.3748, 0.7226, 0.1249, 0.7226, 0.625, 0.7225, 0.875, 0.7225, 0.875, 0.7291, 0.625, 0.7291, 0.625, 0.7291, 0.875, 0.7291, 0.875, 0.7361, 0.625, 0.7361, 0.625, 0.7361, 0.875, 0.7361, 0.875, 0.75, 0.625, 0.75, 0.625, 0.75, 0.625, 1.0, 0.6191, 1.0, 0.6191, 0.75, 0.6191, 0.75, 0.6191, 1.0, 0.6128, 1.0, 0.6128, 0.75, 0.6128, 0.75, 0.6128, 1.0, 0.6066, 1.0, 0.6066, 0.75, 0.6066, 0.75, 0.6066, 1.0, 0.6008, 1.0, 0.6008, 0.75, 0.625, 0.6558, 0.875, 0.6558, 0.875, 0.7225, 0.625, 0.7225, 0.875, 0.5261, 0.625, 0.5261, 0.625, 0.5199, 0.875, 0.5199, 0.875, 0.5199, 0.625, 0.5199, 0.625, 0.5133, 0.875, 0.5133, 0.875, 0.5133, 0.625, 0.5133, 0.625, 0.5, 0.875, 0.5, 0.625, 0.25, 0.625, 0.5, 0.6186, 0.5, 0.6186, 0.25, 0.6186, 0.25, 0.6186, 0.5, 0.612, 0.5, 0.612, 0.25, 0.612, 0.25, 0.612, 0.5, 0.6055, 0.5, 0.6055, 0.25, 0.6055, 0.25, 0.6055, 0.5, 0.5995, 0.5, 0.5995, 0.25, 0.625, 0.5261, 0.875, 0.5261, 0.875, 0.5877, 0.625, 0.5877])
me_cube_002.update()
me_plane_001 = bpy.data.meshes.new('Plane.001')
me_plane_001.from_pydata([(-1.0, -1.0, 0.0), (1.0, -1.0, 0.0), (-1.0, 1.0, 0.0), (1.0, 1.0, 0.0)], [], [(0, 1, 3, 2)])
_uv = me_plane_001.uv_layers.new(name='UVMap')
_uv.uv.foreach_set('vector', [0.0, 0.0, 1.0, 0.0, 1.0, 1.0, 0.0, 1.0])
me_plane_001.materials.append(mat_star)
me_plane_001.update()

# ---- objects
ob_light = bpy.data.objects.new('Light', light_light)
ob_camera = bpy.data.objects.new('Camera', cam_camera)
ob_star = bpy.data.objects.new('Star', me_cube_002)
ob_plane = bpy.data.objects.new('Plane', me_plane_001)
_N = ng_geometry_nodes.nodes; _L = ng_geometry_nodes.links
n0 = _N.new('NodeGroupOutput'); n0.name = 'Group Output'; n0.location = (1852, 9)
n1 = _N.new('GeometryNodeMeshGrid'); n1.name = 'Grid'; n1.location = (-2368, -38)
n1.inputs[2].default_value = 45
n1.inputs[3].default_value = 45
n2 = _N.new('GeometryNodeJoinGeometry'); n2.name = 'Join Geometry'; n2.location = (1411, 14)
n3 = _N.new('GeometryNodeInstanceOnPoints'); n3.name = 'Instance on Points'; n3.location = (-1203, -611)
n4 = _N.new('GeometryNodeMeshCube'); n4.name = 'Cube'; n4.location = (-1417, -673)
n4.inputs[0].default_value = (0.005, 0.005, 0.1)
n5 = _N.new('ShaderNodeVectorMath'); n5.name = 'Vector Math'; n5.location = (-1416, -925)
n5.inputs[1].default_value = (1.0, 1.0, 1.0)
n6 = _N.new('ShaderNodeTexNoise'); n6.name = 'Noise Texture'; n6.location = (-2026, -924)
n6.noise_dimensions = '4D'
n6.inputs[2].default_value = 6.0
n6.inputs[5].default_value = 3.0
n7 = _N.new('ShaderNodeMath'); n7.name = 'Math'; n7.location = (-1619, -969)
n7.operation = 'MULTIPLY'
n7.inputs[1].default_value = 4.5
n8 = _N.new('ShaderNodeMapRange'); n8.name = 'Map Range'; n8.location = (-1814, -948)
n8.inputs[2].default_value = 2.7
n8.inputs[3].default_value = -0.8
n9 = _N.new('ShaderNodeValue'); n9.name = 'Value'; n9.location = (-2286, -959)
n9.outputs[0].default_value = 0.1117
n10 = _N.new('ShaderNodeTexNoise'); n10.name = 'Noise Texture.001'; n10.location = (-2286, -1085)
n10.noise_dimensions = '4D'
n10.inputs[2].default_value = 2.0
n10.inputs[3].default_value = 2.6
n11 = _N.new('GeometryNodeMeshToPoints'); n11.name = 'Mesh to Points'; n11.location = (-285, -541)
n11.inputs[3].default_value = 0.005
n12 = _N.new('GeometryNodeInstanceOnPoints'); n12.name = 'Instance on Points.001'; n12.location = (-89, -441)
n12.inputs[5].default_value = (0.0, 1.571, 0.0)
n12.inputs[6].default_value = (0.001, 0.01, 0.01)
n13 = _N.new('GeometryNodeObjectInfo'); n13.name = 'Object Info'; n13.location = (-267, -737)
n13.inputs[0].default_value = ob_star
n14 = _N.new('GeometryNodeInputNormal'); n14.name = 'Normal'; n14.location = (-1033, -704)
n15 = _N.new('ShaderNodeCombineXYZ'); n15.name = 'Combine XYZ'; n15.location = (-596, -641)
n16 = _N.new('ShaderNodeSeparateXYZ'); n16.name = 'Separate XYZ'; n16.location = (-872, -655)
n17 = _N.new('GeometryNodeInputPosition'); n17.name = 'Position'; n17.location = (-881, -866)
n18 = _N.new('ShaderNodeMath'); n18.name = 'Math.001'; n18.location = (-709, -839)
n18.operation = 'MULTIPLY'
n18.use_clamp = True
n18.inputs[1].default_value = 3.3
n19 = _N.new('ShaderNodeCombineXYZ'); n19.name = 'Combine XYZ.001'; n19.location = (-516, -782)
n20 = _N.new('GeometryNodeDistributePointsOnFaces'); n20.name = 'Distribute Points on Faces'; n20.location = (519, -353)
n20.inputs[4].default_value = 1000.0
n21 = _N.new('GeometryNodeRealizeInstances'); n21.name = 'Realize Instances'; n21.location = (337, -434)
n22 = _N.new('GeometryNodeInstanceOnPoints'); n22.name = 'Instance on Points.002'; n22.location = (787, -277)
n23 = _N.new('GeometryNodeMeshIcoSphere'); n23.name = 'Ico Sphere'; n23.location = (512, -607)
n23.inputs[0].default_value = 0.003
n23.inputs[1].default_value = 3
n24 = _N.new('ShaderNodeTexNoise'); n24.name = 'Noise Texture.002'; n24.location = (552, -767)
n25 = _N.new('GeometryNodeSetMaterial'); n25.name = 'Set Material'; n25.location = (377, -14)
n25.inputs[2].default_value = mat_planeshade
n26 = _N.new('GeometryNodeSetMaterial'); n26.name = 'Set Material.001'; n26.location = (364, -203)
n26.inputs[2].default_value = mat_bar
n27 = _N.new('GeometryNodeSetMaterial'); n27.name = 'Set Material.002'; n27.location = (1167, -259)
n27.inputs[2].default_value = mat_sphere
n28 = _N.new('GeometryNodeSetMaterial'); n28.name = 'Set Material.003'; n28.location = (1005, -167)
n28.inputs[2].default_value = mat_star
_L.new(n25.outputs[0], n2.inputs[0])
_L.new(n1.outputs[0], n3.inputs[0])
_L.new(n4.outputs[0], n3.inputs[2])
_L.new(n5.outputs[0], n3.inputs[6])
_L.new(n7.outputs[0], n5.inputs[0])
_L.new(n8.outputs[0], n7.inputs[0])
_L.new(n6.outputs[0], n8.inputs[0])
_L.new(n9.outputs[0], n6.inputs[1])
_L.new(n10.outputs[0], n6.inputs[3])
_L.new(n3.outputs[0], n11.inputs[0])
_L.new(n26.outputs[0], n2.inputs[0])
_L.new(n11.outputs[0], n12.inputs[0])
_L.new(n13.outputs[4], n12.inputs[2])
_L.new(n15.outputs[0], n11.inputs[1])
_L.new(n14.outputs[0], n16.inputs[0])
_L.new(n16.outputs[2], n15.inputs[2])
_L.new(n17.outputs[0], n18.inputs[0])
_L.new(n18.outputs[0], n19.inputs[2])
_L.new(n21.outputs[0], n20.inputs[0])
_L.new(n28.outputs[0], n2.inputs[0])
_L.new(n12.outputs[0], n21.inputs[0])
_L.new(n20.outputs[0], n22.inputs[0])
_L.new(n23.outputs[0], n22.inputs[2])
_L.new(n24.outputs[0], n22.inputs[6])
_L.new(n1.outputs[0], n25.inputs[0])
_L.new(n3.outputs[0], n26.inputs[0])
_L.new(n2.outputs[0], n0.inputs[0])
_L.new(n22.outputs[0], n27.inputs[0])
_L.new(n12.outputs[0], n28.inputs[0])
n0.is_active_output = True

# ---- transforms, parenting, visibility, modifiers, constraints
ob_light.location = (4.178, 0.6196, 0.9928)
ob_light.rotation_euler = (0.7887, -0.05048, 1.769)
ob_light.lock_rotations_4d = False
ob_light.empty_display_type = 'ARROWS'
ob_light.color = (0.0, 0.0, 0.0, 0.0)
ob_light.lineart.crease_threshold = 0.0
ob_camera.location = (0.3082, -0.5383, 0.1348)
ob_camera.rotation_euler = (1.187, 0.0, 0.9599)
ob_camera.scale = (0.2007, 0.2007, 0.2007)
ob_camera.lock_rotations_4d = False
ob_camera.empty_display_type = 'ARROWS'
ob_camera.color = (0.0, 0.0, 0.0, 0.0)
ob_camera.display_type = 'WIRE'
ob_camera.lineart.crease_threshold = 0.0
ob_star.location = (0.008639, -1.314, 0.2667)
ob_star.scale = (-0.008771, -0.06336, -0.06336)
_m = ob_star.modifiers.new('Smooth by Angle', 'NODES')
_m.node_group = ng_smooth_by_angle
_m.use_pin_to_last = True
_m.show_group_selector = False
ob_plane.location = (0.0, 0.0, 0.0)
_m = ob_plane.modifiers.new('GeometryNodes', 'NODES')
_m.node_group = ng_geometry_nodes

# ---- collection membership
col_collection.objects.link(ob_light)
col_collection.objects.link(ob_camera)
col_collection.objects.link(ob_star)
col_collection.objects.link(ob_plane)

# ---- scene / render settings (as saved in the file)
scene.camera = ob_camera
scene.frame_start = 1; scene.frame_end = 100; scene.frame_set(67)
scene.render.engine = 'CYCLES'
scene.render.image_settings.file_format = 'FFMPEG'
scene.render.image_settings.color_mode = 'RGB'
scene.cycles.samples = 108
bpy.context.view_layer.update()
